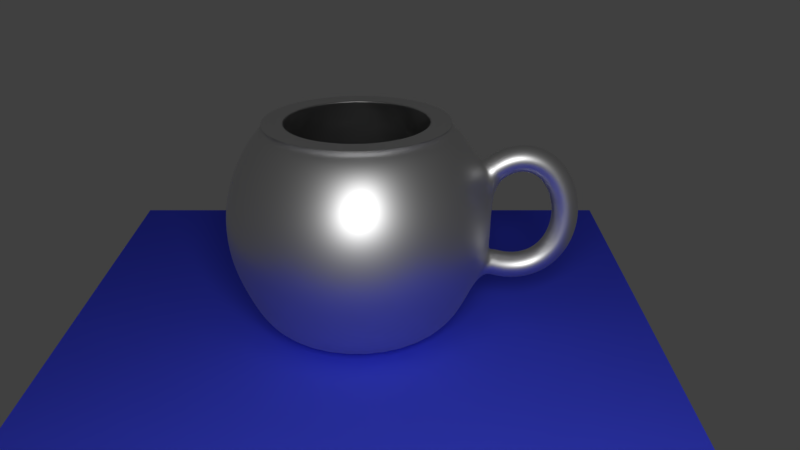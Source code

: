 # Source: cup.blend  (saved by Blender 2.79.0; exported with 4.5.12 LTS)
import bpy
from mathutils import Matrix  # noqa: F401  (used for matrix-valued properties, if any)

bpy.ops.wm.read_factory_settings(use_empty=True)
scene = bpy.context.scene
scene.name = 'Scene'

# ---- collections
col_collection_1 = bpy.data.collections.new('Collection 1'); scene.collection.children.link(col_collection_1)

# ---- materials (node trees are filled in below, after node groups)
mat_material_003 = bpy.data.materials.new('Material.003')
mat_material_003.alpha_threshold = 0.0
mat_material_003.roughness = 0.5
mat_material_002 = bpy.data.materials.new('Material.002')
mat_material_002.alpha_threshold = 0.0
mat_material_002.roughness = 0.5
mat_material_001 = bpy.data.materials.new('Material.001')
mat_material_001.alpha_threshold = 0.0
mat_material_001.roughness = 0.5

# ---- material node trees
mat_material_003.use_nodes = True; mat_material_003.node_tree.nodes.clear()
_N = mat_material_003.node_tree.nodes; _L = mat_material_003.node_tree.links
n0 = _N.new('ShaderNodeOutputMaterial'); n0.name = 'Material Output'; n0.location = (300, 300)
n1 = _N.new('ShaderNodeEmission'); n1.name = 'Emission'; n1.location = (10, 300)
n1.inputs[0].default_value = (0.8, 0.8, 0.8, 1.0)
n1.inputs[1].default_value = 10.0
_L.new(n1.outputs[0], n0.inputs[0])
n0.is_active_output = True
mat_material_002.use_nodes = True; mat_material_002.node_tree.nodes.clear()
_N = mat_material_002.node_tree.nodes; _L = mat_material_002.node_tree.links
n0 = _N.new('ShaderNodeOutputMaterial'); n0.name = 'Material Output'; n0.location = (300, 300)
n1 = _N.new('ShaderNodeBsdfDiffuse'); n1.name = 'Diffuse BSDF'; n1.location = (10, 300)
n1.inputs[0].default_value = (0.05199, 0.0698, 0.8, 1.0)
_L.new(n1.outputs[0], n0.inputs[0])
n0.is_active_output = True
mat_material_001.use_nodes = True; mat_material_001.node_tree.nodes.clear()
_N = mat_material_001.node_tree.nodes; _L = mat_material_001.node_tree.links
n0 = _N.new('ShaderNodeOutputMaterial'); n0.name = 'Material Output'; n0.location = (300, 300)
n1 = _N.new('ShaderNodeMixShader'); n1.name = 'Mix Shader'; n1.location = (10, 300)
n1.inputs[0].default_value = 1.4
n2 = _N.new('ShaderNodeBsdfDiffuse'); n2.name = 'Diffuse BSDF'; n2.location = (-190, 200)
n2.inputs[0].default_value = (0.2019, 0.2019, 0.2019, 1.0)
n3 = _N.new('ShaderNodeBsdfAnisotropic'); n3.name = 'Glossy BSDF'; n3.location = (-190, 100)
n3.distribution = 'GGX'
n3.inputs[1].default_value = 0.4472
_L.new(n1.outputs[0], n0.inputs[0])
_L.new(n2.outputs[0], n1.inputs[1])
_L.new(n3.outputs[0], n1.inputs[2])
n0.is_active_output = True

# ---- world
world_world = bpy.data.worlds.new('World'); scene.world = world_world
world_world.color = (0.05088, 0.05088, 0.05088)
world_world.use_sun_shadow = False
world_world.sun_shadow_jitter_overblur = 0.0
world_world.cycles.sampling_method = 'MANUAL'

# ---- cameras
cam_camera = bpy.data.cameras.new('Camera')
cam_camera.clip_end = 100.0
cam_camera.lens = 35.0
cam_camera.sensor_width = 32.0
cam_camera.sensor_height = 18.0
cam_camera.display_size = 2.0
cam_camera.dof.focus_distance = 0.0

# ---- meshes
me_plane_001 = bpy.data.meshes.new('Plane.001')
me_plane_001.from_pydata([(-1.0, -1.0, 0.0), (1.0, -1.0, 0.0), (-1.0, 1.0, 0.0), (1.0, 1.0, 0.0)], [], [(0, 1, 3, 2)])
me_plane_001.materials.append(mat_material_003)
me_plane_001.use_remesh_preserve_volume = False
me_plane_001.use_remesh_preserve_attributes = False
me_plane_001.use_mirror_vertex_groups = False
me_plane_001.update()
me_plane = bpy.data.meshes.new('Plane')
me_plane.from_pydata([(-1.0, -1.0, 0.0), (1.0, -1.0, 0.0), (-1.0, 1.0, 0.0), (1.0, 1.0, 0.0)], [], [(0, 1, 3, 2)])
me_plane.materials.append(mat_material_002)
me_plane.use_remesh_preserve_volume = False
me_plane.use_remesh_preserve_attributes = False
me_plane.use_mirror_vertex_groups = False
me_plane.update()
me_cylinder = bpy.data.meshes.new('Cylinder')
me_cylinder.from_pydata([(2.303e-08, 5.527e-08, -1.0), (0.0, 1.0, -0.6), (2.303e-08, 0.8, -1.0), (2.375e-08, 0.8, 0.878), (0.1561, 0.7846, -1.0), (0.1561, 0.7846, 0.878), (0.3061, 0.7391, -1.0), (0.3061, 0.7391, 0.878), (0.4445, 0.6652, -1.0), (0.4445, 0.6652, 0.878), (0.5657, 0.5657, -1.0), (0.5657, 0.5657, 0.878), (0.6652, 0.4445, -1.0), (0.6652, 0.4445, 0.878), (0.7391, 0.3061, -1.0), (0.7391, 0.3061, 0.878), (0.7846, 0.1561, -1.0), (0.7846, 0.1561, 0.878), (0.8, 1.157e-07, -1.0), (0.8, 1.174e-07, 0.878), (0.7846, -0.1561, -1.0), (0.7846, -0.1561, 0.878), (0.7391, -0.3061, -1.0), (0.7391, -0.3061, 0.878), (0.6652, -0.4445, -1.0), (0.6652, -0.4445, 0.878), (0.5657, -0.5657, -1.0), (0.5657, -0.5657, 0.878), (0.4445, -0.6652, -1.0), (0.4445, -0.6652, 0.878), (0.3061, -0.7391, -1.0), (0.3061, -0.7391, 0.878), (0.1561, -0.7846, -1.0), (0.1561, -0.7846, 0.878), (-2.376e-07, -0.8, -1.0), (-2.369e-07, -0.8, 0.878), (-0.1561, -0.7846, -1.0), (-0.1561, -0.7846, 0.878), (-0.3061, -0.7391, -1.0), (-0.3061, -0.7391, 0.878), (-0.4445, -0.6652, -1.0), (-0.4445, -0.6652, 0.878), (-0.5657, -0.5657, -1.0), (-0.5657, -0.5657, 0.878), (-0.6652, -0.4445, -1.0), (-0.6652, -0.4445, 0.878), (-0.7391, -0.3061, -1.0), (-0.7391, -0.3061, 0.878), (-0.7846, -0.1561, -1.0), (-0.7846, -0.1561, 0.878), (-0.8, 8.277e-07, -1.0), (-0.8, 8.295e-07, 0.878), (-0.7846, 0.1561, -1.0), (-0.7846, 0.1561, 0.878), (-0.7391, 0.3061, -1.0), (-0.7391, 0.3061, 0.878), (-0.6652, 0.4445, -1.0), (-0.6652, 0.4445, 0.878), (-0.5657, 0.5657, -1.0), (-0.5657, 0.5657, 0.878), (-0.4445, 0.6652, -1.0), (-0.4445, 0.6652, 0.878), (-0.3061, 0.7391, -1.0), (-0.3061, 0.7391, 0.878), (-0.1561, 0.7846, -1.0), (-0.1561, 0.7846, 0.878), (-8.033e-09, 1.15, -0.23), (-8.033e-09, 1.15, 0.23), (0.0, 1.0, 0.6), (0.1951, 0.9808, 0.6), (0.2244, 1.128, 0.23), (0.2244, 1.128, -0.23), (0.1951, 0.9808, -0.6), (0.3827, 0.9239, 0.6), (0.4401, 1.062, 0.23), (0.4401, 1.062, -0.23), (0.3827, 0.9239, -0.6), (0.5556, 0.8315, 0.6), (0.6389, 0.9562, 0.23), (0.6389, 0.9562, -0.23), (0.5556, 0.8315, -0.6), (0.7071, 0.7071, 0.6), (0.8132, 0.8132, 0.23), (0.8132, 0.8132, -0.23), (0.7071, 0.7071, -0.6), (0.8315, 0.5556, 0.6), (0.9562, 0.6389, 0.23), (0.9562, 0.6389, -0.23), (0.8315, 0.5556, -0.6), (0.9239, 0.3827, 0.6), (1.062, 0.4401, 0.23), (1.062, 0.4401, -0.23), (0.9239, 0.3827, -0.6), (0.9808, 0.1951, 0.6), (1.128, 0.2244, 0.23), (1.128, 0.2244, -0.23), (0.9808, 0.1951, -0.6), (1.0, 7.55e-08, 0.6), (1.15, 3.905e-08, 0.23), (1.15, 3.905e-08, -0.23), (1.0, 7.55e-08, -0.6), (0.9808, -0.1951, 0.6), (1.128, -0.2244, 0.23), (1.128, -0.2244, -0.23), (0.9808, -0.1951, -0.6), (0.9239, -0.3827, 0.6), (1.062, -0.4401, 0.23), (1.062, -0.4401, -0.23), (0.9239, -0.3827, -0.6), (0.8315, -0.5556, 0.6), (0.9562, -0.6389, 0.23), (0.9562, -0.6389, -0.23), (0.8315, -0.5556, -0.6), (0.7071, -0.7071, 0.6), (0.8132, -0.8132, 0.23), (0.8132, -0.8132, -0.23), (0.7071, -0.7071, -0.6), (0.5556, -0.8315, 0.6), (0.6389, -0.9562, 0.23), (0.6389, -0.9562, -0.23), (0.5556, -0.8315, -0.6), (0.3827, -0.9239, 0.6), (0.4401, -1.062, 0.23), (0.4401, -1.062, -0.23), (0.3827, -0.9239, -0.6), (0.1951, -0.9808, 0.6), (0.2244, -1.128, 0.23), (0.2244, -1.128, -0.23), (0.1951, -0.9808, -0.6), (-3.258e-07, -1.0, 0.6), (-3.828e-07, -1.15, 0.23), (-3.828e-07, -1.15, -0.23), (-3.258e-07, -1.0, -0.6), (-0.1951, -0.9808, 0.6), (-0.2244, -1.128, 0.23), (-0.2244, -1.128, -0.23), (-0.1951, -0.9808, -0.6), (-0.3827, -0.9239, 0.6), (-0.4401, -1.062, 0.23), (-0.4401, -1.062, -0.23), (-0.3827, -0.9239, -0.6), (-0.5556, -0.8315, 0.6), (-0.6389, -0.9562, 0.23), (-0.6389, -0.9562, -0.23), (-0.5556, -0.8315, -0.6), (-0.7071, -0.7071, 0.6), (-0.8132, -0.8132, 0.23), (-0.8132, -0.8132, -0.23), (-0.7071, -0.7071, -0.6), (-0.8315, -0.5556, 0.6), (-0.9562, -0.6389, 0.23), (-0.9562, -0.6389, -0.23), (-0.8315, -0.5556, -0.6), (-0.9239, -0.3827, 0.6), (-1.062, -0.4401, 0.23), (-1.062, -0.4401, -0.23), (-0.9239, -0.3827, -0.6), (-0.9808, -0.1951, 0.6), (-1.128, -0.2244, 0.23), (-1.128, -0.2244, -0.23), (-0.9808, -0.1951, -0.6), (-1.0, 9.656e-07, 0.6), (-1.15, 1.063e-06, 0.23), (-1.15, 1.063e-06, -0.23), (-1.0, 9.656e-07, -0.6), (-0.9808, 0.1951, 0.6), (-1.128, 0.2244, 0.23), (-1.128, 0.2244, -0.23), (-0.9808, 0.1951, -0.6), (-0.9239, 0.3827, 0.6), (-1.062, 0.4401, 0.23), (-1.062, 0.4401, -0.23), (-0.9239, 0.3827, -0.6), (-0.8315, 0.5556, 0.6), (-0.9562, 0.6389, 0.23), (-0.9562, 0.6389, -0.23), (-0.8315, 0.5556, -0.6), (-0.7071, 0.7071, 0.6), (-0.8132, 0.8132, 0.23), (-0.8132, 0.8132, -0.23), (-0.7071, 0.7071, -0.6), (-0.5556, 0.8315, 0.6), (-0.6389, 0.9562, 0.23), (-0.6389, 0.9562, -0.23), (-0.5556, 0.8315, -0.6), (-0.3827, 0.9239, 0.6), (-0.4401, 1.062, 0.23), (-0.4401, 1.062, -0.23), (-0.3827, 0.9239, -0.6), (-0.1951, 0.9808, 0.6), (-0.2244, 1.128, 0.23), (-0.2244, 1.128, -0.23), (-0.1951, 0.9808, -0.6), (1.144, 0.1802, 0.4372), (1.029, 0.004983, 0.5695), (1.144, -0.1702, 0.4372), (1.259, 0.004983, 0.305), (1.183, 0.1802, 0.4681), (1.08, 0.004983, 0.61), (1.183, -0.1702, 0.4681), (1.286, 0.004983, 0.3262), (1.222, 0.1802, 0.4936), (1.133, 0.004983, 0.6446), (1.222, -0.1702, 0.4936), (1.311, 0.004983, 0.3426), (1.261, 0.1802, 0.5139), (1.188, 0.004983, 0.6731), (1.261, -0.1702, 0.5139), (1.334, 0.004983, 0.3548), (1.299, 0.1802, 0.5293), (1.243, 0.004983, 0.6953), (1.299, -0.1702, 0.5293), (1.355, 0.004983, 0.3632), (1.337, 0.1802, 0.5398), (1.3, 0.004983, 0.711), (1.337, -0.1702, 0.5398), (1.374, 0.004983, 0.3686), (1.375, 0.1802, 0.5457), (1.357, 0.004983, 0.7201), (1.375, -0.1702, 0.5457), (1.392, 0.004983, 0.3714), (1.411, 0.1802, 0.5472), (1.414, 0.004983, 0.7224), (1.411, -0.1702, 0.5472), (1.408, 0.004983, 0.372), (1.447, 0.1802, 0.5445), (1.47, 0.004983, 0.7181), (1.447, -0.1702, 0.5445), (1.423, 0.004983, 0.3709), (1.481, 0.1802, 0.5378), (1.524, 0.004983, 0.7076), (1.481, -0.1702, 0.5378), (1.438, 0.004983, 0.368), (1.515, 0.1802, 0.5273), (1.576, 0.004983, 0.6912), (1.515, -0.1702, 0.5273), (1.453, 0.004983, 0.3634), (1.547, 0.1802, 0.5132), (1.626, 0.004983, 0.6695), (1.547, -0.1702, 0.5132), (1.467, 0.004983, 0.3568), (1.577, 0.1802, 0.4957), (1.672, 0.004983, 0.6431), (1.577, -0.1702, 0.4957), (1.482, 0.004983, 0.3483), (1.606, 0.1802, 0.475), (1.715, 0.004983, 0.6125), (1.606, -0.1702, 0.475), (1.497, 0.004983, 0.3375), (1.633, 0.1802, 0.4514), (1.754, 0.004983, 0.5783), (1.633, -0.1702, 0.4514), (1.512, 0.004983, 0.3244), (1.658, 0.1802, 0.425), (1.79, 0.004983, 0.541), (1.658, -0.1702, 0.425), (1.527, 0.004983, 0.3091), (1.682, 0.1802, 0.3962), (1.822, 0.004983, 0.5009), (1.682, -0.1702, 0.3962), (1.541, 0.004983, 0.2914), (1.703, 0.1802, 0.365), (1.851, 0.004983, 0.4585), (1.703, -0.1702, 0.365), (1.555, 0.004983, 0.2715), (1.722, 0.1802, 0.3318), (1.877, 0.004983, 0.414), (1.722, -0.1702, 0.3318), (1.568, 0.004983, 0.2495), (1.739, 0.1802, 0.2967), (1.9, 0.004983, 0.3677), (1.739, -0.1702, 0.2967), (1.579, 0.004983, 0.2257), (1.754, 0.1802, 0.2601), (1.919, 0.004983, 0.3199), (1.754, -0.1702, 0.2601), (1.59, 0.004983, 0.2003), (1.767, 0.1802, 0.222), (1.935, 0.004983, 0.2707), (1.767, -0.1702, 0.222), (1.598, 0.004983, 0.1734), (1.776, 0.1802, 0.1829), (1.948, 0.004983, 0.2204), (1.776, -0.1702, 0.1829), (1.605, 0.004983, 0.1454), (1.784, 0.1802, 0.1429), (1.957, 0.004983, 0.1692), (1.784, -0.1702, 0.1429), (1.611, 0.004983, 0.1165), (1.789, 0.1802, 0.1022), (1.963, 0.004983, 0.1174), (1.789, -0.1702, 0.1022), (1.614, 0.004983, 0.08698), (1.791, 0.1802, 0.06109), (1.966, 0.004983, 0.06502), (1.791, -0.1702, 0.06109), (1.616, 0.004983, 0.05716), (1.791, 0.1802, 0.01985), (1.966, 0.004983, 0.01239), (1.791, -0.1702, 0.01985), (1.616, 0.004983, 0.02731), (1.788, 0.1802, -0.02129), (1.962, 0.004983, -0.04029), (1.788, -0.1702, -0.02129), (1.613, 0.004983, -0.002284), (1.782, 0.1802, -0.06208), (1.954, 0.004983, -0.09282), (1.782, -0.1702, -0.06208), (1.609, 0.004983, -0.03133), (1.773, 0.1802, -0.1023), (1.943, 0.004983, -0.145), (1.773, -0.1702, -0.1023), (1.603, 0.004983, -0.05956), (1.762, 0.1802, -0.1416), (1.928, 0.004983, -0.1964), (1.762, -0.1702, -0.1416), (1.595, 0.004983, -0.08669), (1.748, 0.1802, -0.1798), (1.909, 0.004983, -0.247), (1.748, -0.1702, -0.1798), (1.586, 0.004983, -0.1125), (1.731, 0.1802, -0.2165), (1.887, 0.004983, -0.2963), (1.731, -0.1702, -0.2165), (1.575, 0.004983, -0.1368), (1.711, 0.1802, -0.2517), (1.86, 0.004983, -0.3441), (1.711, -0.1702, -0.2517), (1.562, 0.004983, -0.1593), (1.688, 0.1802, -0.2849), (1.828, 0.004983, -0.3898), (1.688, -0.1702, -0.2849), (1.548, 0.004983, -0.1799), (1.663, 0.1802, -0.3159), (1.793, 0.004983, -0.4332), (1.663, -0.1702, -0.3159), (1.533, 0.004983, -0.1986), (1.635, 0.1802, -0.3444), (1.753, 0.004983, -0.4735), (1.635, -0.1702, -0.3444), (1.516, 0.004983, -0.2154), (1.604, 0.1802, -0.3702), (1.709, 0.004983, -0.5104), (1.604, -0.1702, -0.3702), (1.498, 0.004983, -0.2301), (1.57, 0.1802, -0.393), (1.66, 0.004983, -0.5431), (1.57, -0.1702, -0.393), (1.479, 0.004983, -0.2428), (1.533, 0.1802, -0.4124), (1.607, 0.004983, -0.5711), (1.533, -0.1702, -0.4124), (1.459, 0.004983, -0.2537), (1.494, 0.1802, -0.4282), (1.551, 0.004983, -0.5939), (1.494, -0.1702, -0.4282), (1.437, 0.004983, -0.2626), (1.452, 0.1802, -0.4402), (1.492, 0.004983, -0.6109), (1.452, -0.1702, -0.4402), (1.413, 0.004983, -0.2694), (1.408, 0.1802, -0.448), (1.429, 0.004983, -0.6219), (1.408, -0.1702, -0.448), (1.387, 0.004983, -0.2741), (1.361, 0.1802, -0.4513), (1.365, 0.004983, -0.6264), (1.361, -0.1702, -0.4513), (1.358, 0.004983, -0.2761), (1.312, 0.1802, -0.4498), (1.298, 0.004983, -0.6245), (1.312, -0.1702, -0.4498), (1.325, 0.004983, -0.2751), (1.26, 0.1802, -0.4433), (1.23, 0.004983, -0.6159), (1.26, -0.1702, -0.4433), (1.29, 0.004983, -0.2706), (1.206, 0.1802, -0.4314), (1.161, 0.004983, -0.6007), (1.206, -0.1702, -0.4314), (1.251, 0.004983, -0.262), (1.149, 0.1802, -0.4138), (1.09, 0.004983, -0.5788), (1.149, -0.1702, -0.4138), (1.208, 0.004983, -0.2488), (2.375e-08, 0.8, 0.878), (0.1561, 0.7846, 0.878), (0.3061, 0.7391, 0.878), (0.4445, 0.6652, 0.878), (0.5657, 0.5657, 0.878), (0.6652, 0.4445, 0.878), (0.7391, 0.3061, 0.878), (0.7846, 0.1561, 0.878), (0.8, 1.174e-07, 0.878), (0.7846, -0.1561, 0.878), (0.7391, -0.3061, 0.878), (0.6652, -0.4445, 0.878), (0.5657, -0.5657, 0.878), (0.4445, -0.6652, 0.878), (0.3061, -0.7391, 0.878), (0.1561, -0.7846, 0.878), (-2.369e-07, -0.8, 0.878), (-0.1561, -0.7846, 0.878), (-0.3061, -0.7391, 0.878), (-0.4445, -0.6652, 0.878), (-0.5657, -0.5657, 0.878), (-0.6652, -0.4445, 0.878), (-0.7391, -0.3061, 0.878), (-0.7846, -0.1561, 0.878), (-0.8, 8.295e-07, 0.878), (-0.7846, 0.1561, 0.878), (-0.7391, 0.3061, 0.878), (-0.6652, 0.4445, 0.878), (-0.5657, 0.5657, 0.878), (-0.4445, 0.6652, 0.878), (-0.3061, 0.7391, 0.878), (-0.1561, 0.7846, 0.878), (4.121e-08, 0.6065, 0.878), (0.1183, 0.5948, 0.878), (0.2321, 0.5603, 0.878), (0.337, 0.5043, 0.878), (0.4289, 0.4289, 0.878), (0.5043, 0.337, 0.878), (0.5603, 0.2321, 0.878), (0.5948, 0.1183, 0.878), (0.6065, 1.566e-07, 0.878), (0.5948, -0.1183, 0.878), (0.5603, -0.2321, 0.878), (0.5043, -0.337, 0.878), (0.4289, -0.4289, 0.878), (0.337, -0.5043, 0.878), (0.2321, -0.5603, 0.878), (0.1183, -0.5948, 0.878), (-1.564e-07, -0.6065, 0.878), (-0.1183, -0.5948, 0.878), (-0.2321, -0.5603, 0.878), (-0.337, -0.5043, 0.878), (-0.4289, -0.4289, 0.878), (-0.5043, -0.337, 0.878), (-0.5603, -0.2321, 0.878), (-0.5948, -0.1183, 0.878), (-0.6065, 6.964e-07, 0.878), (-0.5948, 0.1183, 0.878), (-0.5603, 0.2321, 0.878), (-0.5043, 0.337, 0.878), (-0.4289, 0.4289, 0.878), (-0.337, 0.5043, 0.878), (-0.2321, 0.5603, 0.878), (-0.1183, 0.5948, 0.878), (4.121e-08, 0.6065, 0.878), (0.1183, 0.5948, 0.878), (0.2321, 0.5603, 0.878), (0.337, 0.5043, 0.878), (0.4289, 0.4289, 0.878), (0.5043, 0.337, 0.878), (0.5603, 0.2321, 0.878), (0.5948, 0.1183, 0.878), (0.6065, 1.566e-07, 0.878), (0.5948, -0.1183, 0.878), (0.5603, -0.2321, 0.878), (0.5043, -0.337, 0.878), (0.4289, -0.4289, 0.878), (0.337, -0.5043, 0.878), (0.2321, -0.5603, 0.878), (0.1183, -0.5948, 0.878), (-1.564e-07, -0.6065, 0.878), (-0.1183, -0.5948, 0.878), (-0.2321, -0.5603, 0.878), (-0.337, -0.5043, 0.878), (-0.4289, -0.4289, 0.878), (-0.5043, -0.337, 0.878), (-0.5603, -0.2321, 0.878), (-0.5948, -0.1183, 0.878), (-0.6065, 6.964e-07, 0.878), (-0.5948, 0.1183, 0.878), (-0.5603, 0.2321, 0.878), (-0.5043, 0.337, 0.878), (-0.4289, 0.4289, 0.878), (-0.337, 0.5043, 0.878), (-0.2321, 0.5603, 0.878), (-0.1183, 0.5948, 0.878), (4.121e-08, 0.6065, 0.878), (0.1183, 0.5948, 0.878), (0.2321, 0.5603, 0.878), (0.337, 0.5043, 0.878), (0.4289, 0.4289, 0.878), (0.5043, 0.337, 0.878), (0.5603, 0.2321, 0.878), (0.5948, 0.1183, 0.878), (0.6065, 1.566e-07, 0.878), (0.5948, -0.1183, 0.878), (0.5603, -0.2321, 0.878), (0.5043, -0.337, 0.878), (0.4289, -0.4289, 0.878), (0.337, -0.5043, 0.878), (0.2321, -0.5603, 0.878), (0.1183, -0.5948, 0.878), (-1.564e-07, -0.6065, 0.878), (-0.1183, -0.5948, 0.878), (-0.2321, -0.5603, 0.878), (-0.337, -0.5043, 0.878), (-0.4289, -0.4289, 0.878), (-0.5043, -0.337, 0.878), (-0.5603, -0.2321, 0.878), (-0.5948, -0.1183, 0.878), (-0.6065, 6.964e-07, 0.878), (-0.5948, 0.1183, 0.878), (-0.5603, 0.2321, 0.878), (-0.5043, 0.337, 0.878), (-0.4289, 0.4289, 0.878), (-0.337, 0.5043, 0.878), (-0.2321, 0.5603, 0.878), (-0.1183, 0.5948, 0.878), (4.121e-08, 0.6065, 0.878), (0.1183, 0.5948, 0.878), (0.2321, 0.5603, 0.878), (0.337, 0.5043, 0.878), (0.4289, 0.4289, 0.878), (0.5043, 0.337, 0.878), (0.5603, 0.2321, 0.878), (0.5948, 0.1183, 0.878), (0.6065, 1.566e-07, 0.878), (0.5948, -0.1183, 0.878), (0.5603, -0.2321, 0.878), (0.5043, -0.337, 0.878), (0.4289, -0.4289, 0.878), (0.337, -0.5043, 0.878), (0.2321, -0.5603, 0.878), (0.1183, -0.5948, 0.878), (-1.564e-07, -0.6065, 0.878), (-0.1183, -0.5948, 0.878), (-0.2321, -0.5603, 0.878), (-0.337, -0.5043, 0.878), (-0.4289, -0.4289, 0.878), (-0.5043, -0.337, 0.878), (-0.5603, -0.2321, 0.878), (-0.5948, -0.1183, 0.878), (-0.6065, 6.964e-07, 0.878), (-0.5948, 0.1183, 0.878), (-0.5603, 0.2321, 0.878), (-0.5043, 0.337, 0.878), (-0.4289, 0.4289, 0.878), (-0.337, 0.5043, 0.878), (-0.2321, 0.5603, 0.878), (-0.1183, 0.5948, 0.878), (2.629e-08, 0.7796, 0.6043), (0.1521, 0.7646, 0.6043), (0.2983, 0.7203, 0.6043), (0.4331, 0.6482, 0.6043), (0.5513, 0.5513, 0.6043), (0.6482, 0.4331, 0.6043), (0.7203, 0.2983, 0.6043), (0.7646, 0.1521, 0.6043), (0.7796, 1.104e-07, 0.6043), (0.7646, -0.1521, 0.6043), (0.7203, -0.2983, 0.6043), (0.6482, -0.4331, 0.6043), (0.5513, -0.5513, 0.6043), (0.4331, -0.6482, 0.6043), (0.2983, -0.7203, 0.6043), (0.1521, -0.7646, 0.6043), (-2.277e-07, -0.7796, 0.6043), (-0.1521, -0.7646, 0.6043), (-0.2983, -0.7203, 0.6043), (-0.4331, -0.6482, 0.6043), (-0.5513, -0.5513, 0.6043), (-0.6482, -0.4331, 0.6043), (-0.7203, -0.2983, 0.6043), (-0.7646, -0.1521, 0.6043), (-0.7796, 8.043e-07, 0.6043), (-0.7646, 0.1521, 0.6043), (-0.7203, 0.2983, 0.6043), (-0.6482, 0.4331, 0.6043), (-0.5513, 0.5513, 0.6043), (-0.4331, 0.6482, 0.6043), (-0.2983, 0.7203, 0.6043), (-0.1521, 0.7646, 0.6043), (2.629e-08, 0.7796, 0.6043), (0.1521, 0.7646, 0.6043), (0.2983, 0.7203, 0.6043), (0.4331, 0.6482, 0.6043), (0.5513, 0.5513, 0.6043), (0.6482, 0.4331, 0.6043), (0.7203, 0.2983, 0.6043), (0.7646, 0.1521, 0.6043), (0.7796, 1.104e-07, 0.6043), (0.7646, -0.1521, 0.6043), (0.7203, -0.2983, 0.6043), (0.6482, -0.4331, 0.6043), (0.5513, -0.5513, 0.6043), (0.4331, -0.6482, 0.6043), (0.2983, -0.7203, 0.6043), (0.1521, -0.7646, 0.6043), (-2.277e-07, -0.7796, 0.6043), (-0.1521, -0.7646, 0.6043), (-0.2983, -0.7203, 0.6043), (-0.4331, -0.6482, 0.6043), (-0.5513, -0.5513, 0.6043), (-0.6482, -0.4331, 0.6043), (-0.7203, -0.2983, 0.6043), (-0.7646, -0.1521, 0.6043), (-0.7796, 8.043e-07, 0.6043), (-0.7646, 0.1521, 0.6043), (-0.7203, 0.2983, 0.6043), (-0.6482, 0.4331, 0.6043), (-0.5513, 0.5513, 0.6043), (-0.4331, 0.6482, 0.6043), (-0.2983, 0.7203, 0.6043), (-0.1521, 0.7646, 0.6043), (1.514e-08, 0.9083, 0.2323), (0.1772, 0.8908, 0.2323), (0.3476, 0.8391, 0.2323), (0.5046, 0.7552, 0.2323), (0.6423, 0.6423, 0.2323), (0.7552, 0.5046, 0.2323), (0.8391, 0.3476, 0.2323), (0.8908, 0.1772, 0.2323), (0.9083, 7.939e-08, 0.2323), (0.8908, -0.1772, 0.2323), (0.8391, -0.3476, 0.2323), (0.7552, -0.5046, 0.2323), (0.6423, -0.6423, 0.2323), (0.5046, -0.7552, 0.2323), (0.3476, -0.8391, 0.2323), (0.1772, -0.8908, 0.2323), (-2.808e-07, -0.9083, 0.2323), (-0.1772, -0.8908, 0.2323), (-0.3476, -0.8391, 0.2323), (-0.5046, -0.7552, 0.2323), (-0.6423, -0.6423, 0.2323), (-0.7552, -0.5046, 0.2323), (-0.8391, -0.3476, 0.2323), (-0.8908, -0.1772, 0.2323), (-0.9083, 8.879e-07, 0.2323), (-0.8908, 0.1772, 0.2323), (-0.8391, 0.3476, 0.2323), (-0.7552, 0.5046, 0.2323), (-0.6423, 0.6423, 0.2323), (-0.5046, 0.7552, 0.2323), (-0.3476, 0.8391, 0.2323), (-0.1772, 0.8908, 0.2323), (1.514e-08, 0.9083, 0.2323), (0.1772, 0.8908, 0.2323), (0.3476, 0.8391, 0.2323), (0.5046, 0.7552, 0.2323), (0.6423, 0.6423, 0.2323), (0.7552, 0.5046, 0.2323), (0.8391, 0.3476, 0.2323), (0.8908, 0.1772, 0.2323), (0.9083, 7.939e-08, 0.2323), (0.8908, -0.1772, 0.2323), (0.8391, -0.3476, 0.2323), (0.7552, -0.5046, 0.2323), (0.6423, -0.6423, 0.2323), (0.5046, -0.7552, 0.2323), (0.3476, -0.8391, 0.2323), (0.1772, -0.8908, 0.2323), (-2.808e-07, -0.9083, 0.2323), (-0.1772, -0.8908, 0.2323), (-0.3476, -0.8391, 0.2323), (-0.5046, -0.7552, 0.2323), (-0.6423, -0.6423, 0.2323), (-0.7552, -0.5046, 0.2323), (-0.8391, -0.3476, 0.2323), (-0.8908, -0.1772, 0.2323), (-0.9083, 8.879e-07, 0.2323), (-0.8908, 0.1772, 0.2323), (-0.8391, 0.3476, 0.2323), (-0.7552, 0.5046, 0.2323), (-0.6423, 0.6423, 0.2323), (-0.5046, 0.7552, 0.2323), (-0.3476, 0.8391, 0.2323), (-0.1772, 0.8908, 0.2323), (1.48e-08, 0.9112, -0.221), (0.1778, 0.8937, -0.221), (0.3487, 0.8419, -0.221), (0.5062, 0.7577, -0.221), (0.6443, 0.6443, -0.221), (0.7577, 0.5062, -0.221), (0.8419, 0.3487, -0.221), (0.8937, 0.1778, -0.221), (0.9112, 7.863e-08, -0.221), (0.8937, -0.1778, -0.221), (0.8419, -0.3487, -0.221), (0.7577, -0.5062, -0.221), (0.6443, -0.6443, -0.221), (0.5062, -0.7577, -0.221), (0.3487, -0.8419, -0.221), (0.1778, -0.8937, -0.221), (-2.821e-07, -0.9112, -0.221), (-0.1778, -0.8937, -0.221), (-0.3487, -0.8419, -0.221), (-0.5062, -0.7577, -0.221), (-0.6443, -0.6443, -0.221), (-0.7577, -0.5062, -0.221), (-0.8419, -0.3487, -0.221), (-0.8937, -0.1778, -0.221), (-0.9112, 8.897e-07, -0.221), (-0.8937, 0.1778, -0.221), (-0.8419, 0.3487, -0.221), (-0.7577, 0.5062, -0.221), (-0.6443, 0.6443, -0.221), (-0.5062, 0.7577, -0.221), (-0.3487, 0.8419, -0.221), (-0.1778, 0.8937, -0.221), (1.48e-08, 0.9112, -0.221), (0.1778, 0.8937, -0.221), (0.3487, 0.8419, -0.221), (0.5062, 0.7577, -0.221), (0.6443, 0.6443, -0.221), (0.7577, 0.5062, -0.221), (0.8419, 0.3487, -0.221), (0.8937, 0.1778, -0.221), (0.9112, 7.863e-08, -0.221), (0.8937, -0.1778, -0.221), (0.8419, -0.3487, -0.221), (0.7577, -0.5062, -0.221), (0.6443, -0.6443, -0.221), (0.5062, -0.7577, -0.221), (0.3487, -0.8419, -0.221), (0.1778, -0.8937, -0.221), (-2.821e-07, -0.9112, -0.221), (-0.1778, -0.8937, -0.221), (-0.3487, -0.8419, -0.221), (-0.5062, -0.7577, -0.221), (-0.6443, -0.6443, -0.221), (-0.7577, -0.5062, -0.221), (-0.8419, -0.3487, -0.221), (-0.8937, -0.1778, -0.221), (-0.9112, 8.897e-07, -0.221), (-0.8937, 0.1778, -0.221), (-0.8419, 0.3487, -0.221), (-0.7577, 0.5062, -0.221), (-0.6443, 0.6443, -0.221), (-0.5062, 0.7577, -0.221), (-0.3487, 0.8419, -0.221), (-0.1778, 0.8937, -0.221), (2.661e-08, 0.7878, -0.6572), (0.1537, 0.7726, -0.6572), (0.3015, 0.7278, -0.6572), (0.4377, 0.655, -0.6572), (0.557, 0.557, -0.6572), (0.655, 0.4377, -0.6572), (0.7278, 0.3015, -0.6572), (0.7726, 0.1537, -0.6572), (0.7878, 1.119e-07, -0.6572), (0.7726, -0.1537, -0.6572), (0.7278, -0.3015, -0.6572), (0.655, -0.4377, -0.6572), (0.557, -0.557, -0.6572), (0.4377, -0.655, -0.6572), (0.3015, -0.7278, -0.6572), (0.1537, -0.7726, -0.6572), (-2.301e-07, -0.7878, -0.6572), (-0.1537, -0.7726, -0.6572), (-0.3015, -0.7278, -0.6572), (-0.4377, -0.655, -0.6572), (-0.557, -0.557, -0.6572), (-0.655, -0.4377, -0.6572), (-0.7278, -0.3015, -0.6572), (-0.7726, -0.1537, -0.6572), (-0.7878, 8.131e-07, -0.6572), (-0.7726, 0.1537, -0.6572), (-0.7278, 0.3015, -0.6572), (-0.655, 0.4377, -0.6572), (-0.557, 0.557, -0.6572), (-0.4376, 0.655, -0.6572), (-0.3015, 0.7278, -0.6572), (-0.1537, 0.7726, -0.6572), (2.661e-08, 0.7878, -0.6572), (0.1537, 0.7726, -0.6572), (0.3015, 0.7278, -0.6572), (0.4377, 0.655, -0.6572), (0.557, 0.557, -0.6572), (0.655, 0.4377, -0.6572), (0.7278, 0.3015, -0.6572), (0.7726, 0.1537, -0.6572), (0.7878, 1.119e-07, -0.6572), (0.7726, -0.1537, -0.6572), (0.7278, -0.3015, -0.6572), (0.655, -0.4377, -0.6572), (0.557, -0.557, -0.6572), (0.4377, -0.655, -0.6572), (0.3015, -0.7278, -0.6572), (0.1537, -0.7726, -0.6572), (-2.301e-07, -0.7878, -0.6572), (-0.1537, -0.7726, -0.6572), (-0.3015, -0.7278, -0.6572), (-0.4377, -0.655, -0.6572), (-0.557, -0.557, -0.6572), (-0.655, -0.4377, -0.6572), (-0.7278, -0.3015, -0.6572), (-0.7726, -0.1537, -0.6572), (-0.7878, 8.131e-07, -0.6572), (-0.7726, 0.1537, -0.6572), (-0.7278, 0.3015, -0.6572), (-0.655, 0.4377, -0.6572), (-0.557, 0.557, -0.6572), (-0.4376, 0.655, -0.6572), (-0.3015, 0.7278, -0.6572), (-0.1537, 0.7726, -0.6572), (3.259e-08, 0.7134, -0.824), (0.1392, 0.6997, -0.824), (0.273, 0.6591, -0.824), (0.3963, 0.5931, -0.824), (0.5044, 0.5044, -0.824), (0.5931, 0.3963, -0.824), (0.6591, 0.273, -0.824), (0.6997, 0.1392, -0.824), (0.7134, 1.312e-07, -0.824), (0.6997, -0.1392, -0.824), (0.6591, -0.273, -0.824), (0.5931, -0.3963, -0.824), (0.5044, -0.5044, -0.824), (0.3963, -0.5931, -0.824), (0.273, -0.6591, -0.824), (0.1392, -0.6997, -0.824), (-1.999e-07, -0.7134, -0.824), (-0.1392, -0.6997, -0.824), (-0.273, -0.6591, -0.824), (-0.3963, -0.5931, -0.824), (-0.5044, -0.5044, -0.824), (-0.5931, -0.3963, -0.824), (-0.6591, -0.273, -0.824), (-0.6997, -0.1392, -0.824), (-0.7134, 7.662e-07, -0.824), (-0.6997, 0.1392, -0.824), (-0.6591, 0.273, -0.824), (-0.5931, 0.3963, -0.824), (-0.5044, 0.5044, -0.824), (-0.3963, 0.5931, -0.824), (-0.273, 0.6591, -0.824), (-0.1392, 0.6997, -0.824), (3.259e-08, 0.7134, -0.824), (0.1392, 0.6997, -0.824), (0.273, 0.6591, -0.824), (0.3963, 0.5931, -0.824), (0.5044, 0.5044, -0.824), (0.5931, 0.3963, -0.824), (0.6591, 0.273, -0.824), (0.6997, 0.1392, -0.824), (0.7134, 1.312e-07, -0.824), (0.6997, -0.1392, -0.824), (0.6591, -0.273, -0.824), (0.5931, -0.3963, -0.824), (0.5044, -0.5044, -0.824), (0.3963, -0.5931, -0.824), (0.273, -0.6591, -0.824), (0.1392, -0.6997, -0.824), (-1.999e-07, -0.7134, -0.824), (-0.1392, -0.6997, -0.824), (-0.273, -0.6591, -0.824), (-0.3963, -0.5931, -0.824), (-0.5044, -0.5044, -0.824), (-0.5931, -0.3963, -0.824), (-0.6591, -0.273, -0.824), (-0.6997, -0.1392, -0.824), (-0.7134, 7.662e-07, -0.824), (-0.6997, 0.1392, -0.824), (-0.6591, 0.273, -0.824), (-0.5931, 0.3963, -0.824), (-0.5044, 0.5044, -0.824), (-0.3963, 0.5931, -0.824), (-0.273, 0.6591, -0.824), (-0.1392, 0.6997, -0.824), (3.259e-08, 0.7134, -0.8169), (0.1392, 0.6997, -0.8169), (0.273, 0.6591, -0.8169), (0.3963, 0.5931, -0.8169), (0.5044, 0.5044, -0.8169), (0.5931, 0.3963, -0.8169), (0.6591, 0.273, -0.8169), (0.6997, 0.1392, -0.8169), (0.7134, 1.312e-07, -0.8169), (0.6997, -0.1392, -0.8169), (0.6591, -0.273, -0.8169), (0.5931, -0.3963, -0.8169), (0.5044, -0.5044, -0.8169), (0.3963, -0.5931, -0.8169), (0.273, -0.6591, -0.8169), (0.1392, -0.6997, -0.8169), (-1.999e-07, -0.7134, -0.8169), (-0.1392, -0.6997, -0.8169), (-0.273, -0.6591, -0.8169), (-0.3963, -0.5931, -0.8169), (-0.5044, -0.5044, -0.8169), (-0.5931, -0.3963, -0.8169), (-0.6591, -0.273, -0.8169), (-0.6997, -0.1392, -0.8169), (-0.7134, 7.662e-07, -0.8169), (-0.6997, 0.1392, -0.8169), (-0.6591, 0.273, -0.8169), (-0.5931, 0.3963, -0.8169), (-0.5044, 0.5044, -0.8169), (-0.3963, 0.5931, -0.8169), (-0.273, 0.6591, -0.8169), (-0.1392, 0.6997, -0.8169), (3.259e-08, 0.7134, -0.8169), (0.1392, 0.6997, -0.8169), (0.273, 0.6591, -0.8169), (0.3963, 0.5931, -0.8169), (0.5044, 0.5044, -0.8169), (0.5931, 0.3963, -0.8169), (0.6591, 0.273, -0.8169), (0.6997, 0.1392, -0.8169), (0.7134, 1.312e-07, -0.8169), (0.6997, -0.1392, -0.8169), (0.6591, -0.273, -0.8169), (0.5931, -0.3963, -0.8169), (0.5044, -0.5044, -0.8169), (0.3963, -0.5931, -0.8169), (0.273, -0.6591, -0.8169), (0.1392, -0.6997, -0.8169), (-1.999e-07, -0.7134, -0.8169), (-0.1392, -0.6997, -0.8169), (-0.273, -0.6591, -0.8169), (-0.3963, -0.5931, -0.8169), (-0.5044, -0.5044, -0.8169), (-0.5931, -0.3963, -0.8169), (-0.6591, -0.273, -0.8169), (-0.6997, -0.1392, -0.8169), (-0.7134, 7.662e-07, -0.8169), (-0.6997, 0.1392, -0.8169), (-0.6591, 0.273, -0.8169), (-0.5931, 0.3963, -0.8169), (-0.5044, 0.5044, -0.8169), (-0.3963, 0.5931, -0.8169), (-0.273, 0.6591, -0.8169), (-0.1392, 0.6997, -0.8169), (9.267e-08, 3.269e-07, -0.8204)], [], [(0, 2, 4), (163, 162, 166, 167), (68, 3, 5, 69), (0, 4, 6), (164, 163, 167, 168), (69, 5, 7, 73), (0, 6, 8), (50, 164, 168, 52), (73, 7, 9, 77), (0, 8, 10), (166, 165, 169, 170), (77, 9, 11, 81), (0, 10, 12), (167, 166, 170, 171), (81, 11, 13, 85), (0, 12, 14), (168, 167, 171, 172), (85, 13, 15, 89), (0, 14, 16), (52, 168, 172, 54), (89, 15, 17, 93), (0, 16, 18), (170, 169, 173, 174), (93, 17, 19, 97), (0, 18, 20), (171, 170, 174, 175), (97, 19, 21, 101), (0, 20, 22), (172, 171, 175, 176), (101, 21, 23, 105), (0, 22, 24), (54, 172, 176, 56), (105, 23, 25, 109), (0, 24, 26), (174, 173, 177, 178), (109, 25, 27, 113), (0, 26, 28), (175, 174, 178, 179), (113, 27, 29, 117), (0, 28, 30), (176, 175, 179, 180), (117, 29, 31, 121), (0, 30, 32), (56, 176, 180, 58), (121, 31, 33, 125), (0, 32, 34), (178, 177, 181, 182), (125, 33, 35, 129), (0, 34, 36), (179, 178, 182, 183), (129, 35, 37, 133), (0, 36, 38), (180, 179, 183, 184), (133, 37, 39, 137), (0, 38, 40), (58, 180, 184, 60), (137, 39, 41, 141), (0, 40, 42), (182, 181, 185, 186), (141, 41, 43, 145), (0, 42, 44), (183, 182, 186, 187), (145, 43, 45, 149), (0, 44, 46), (184, 183, 187, 188), (149, 45, 47, 153), (0, 46, 48), (60, 184, 188, 62), (153, 47, 49, 157), (0, 48, 50), (186, 185, 189, 190), (157, 49, 51, 161), (0, 50, 52), (187, 186, 190, 191), (161, 51, 53, 165), (0, 52, 54), (188, 187, 191, 192), (165, 53, 55, 169), (0, 54, 56), (62, 188, 192, 64), (169, 55, 57, 173), (0, 56, 58), (190, 189, 68, 67), (173, 57, 59, 177), (0, 58, 60), (191, 190, 67, 66), (177, 59, 61, 181), (0, 60, 62), (192, 191, 66, 1), (181, 61, 63, 185), (0, 62, 64), (64, 192, 1, 2), (185, 63, 65, 189), (0, 64, 2), (162, 161, 165, 166), (189, 65, 3, 68), (48, 160, 164, 50), (160, 159, 163, 164), (159, 158, 162, 163), (158, 157, 161, 162), (46, 156, 160, 48), (156, 155, 159, 160), (155, 154, 158, 159), (154, 153, 157, 158), (44, 152, 156, 46), (152, 151, 155, 156), (151, 150, 154, 155), (150, 149, 153, 154), (42, 148, 152, 44), (148, 147, 151, 152), (147, 146, 150, 151), (146, 145, 149, 150), (40, 144, 148, 42), (144, 143, 147, 148), (143, 142, 146, 147), (142, 141, 145, 146), (38, 140, 144, 40), (140, 139, 143, 144), (139, 138, 142, 143), (138, 137, 141, 142), (36, 136, 140, 38), (136, 135, 139, 140), (135, 134, 138, 139), (134, 133, 137, 138), (34, 132, 136, 36), (132, 131, 135, 136), (131, 130, 134, 135), (130, 129, 133, 134), (32, 128, 132, 34), (128, 127, 131, 132), (127, 126, 130, 131), (126, 125, 129, 130), (30, 124, 128, 32), (124, 123, 127, 128), (123, 122, 126, 127), (122, 121, 125, 126), (28, 120, 124, 30), (120, 119, 123, 124), (119, 118, 122, 123), (118, 117, 121, 122), (26, 116, 120, 28), (116, 115, 119, 120), (115, 114, 118, 119), (114, 113, 117, 118), (24, 112, 116, 26), (112, 111, 115, 116), (111, 110, 114, 115), (110, 109, 113, 114), (22, 108, 112, 24), (108, 107, 111, 112), (107, 106, 110, 111), (106, 105, 109, 110), (20, 104, 108, 22), (104, 103, 107, 108), (103, 102, 106, 107), (102, 101, 105, 106), (18, 100, 104, 20), (99, 98, 102, 103), (16, 96, 100, 18), (95, 94, 98, 99), (14, 92, 96, 16), (92, 91, 95, 96), (91, 90, 94, 95), (90, 89, 93, 94), (12, 88, 92, 14), (88, 87, 91, 92), (87, 86, 90, 91), (86, 85, 89, 90), (10, 84, 88, 12), (84, 83, 87, 88), (83, 82, 86, 87), (82, 81, 85, 86), (8, 80, 84, 10), (80, 79, 83, 84), (79, 78, 82, 83), (78, 77, 81, 82), (6, 76, 80, 8), (76, 75, 79, 80), (75, 74, 78, 79), (74, 73, 77, 78), (4, 72, 76, 6), (72, 71, 75, 76), (71, 70, 74, 75), (70, 69, 73, 74), (2, 1, 72, 4), (1, 66, 71, 72), (66, 67, 70, 71), (67, 68, 69, 70), (193, 197, 200, 196), (194, 198, 197, 193), (195, 199, 198, 194), (196, 200, 199, 195), (197, 201, 204, 200), (198, 202, 201, 197), (199, 203, 202, 198), (200, 204, 203, 199), (201, 205, 208, 204), (202, 206, 205, 201), (203, 207, 206, 202), (204, 208, 207, 203), (205, 209, 212, 208), (206, 210, 209, 205), (207, 211, 210, 206), (208, 212, 211, 207), (209, 213, 216, 212), (210, 214, 213, 209), (211, 215, 214, 210), (212, 216, 215, 211), (213, 217, 220, 216), (214, 218, 217, 213), (215, 219, 218, 214), (216, 220, 219, 215), (217, 221, 224, 220), (218, 222, 221, 217), (219, 223, 222, 218), (220, 224, 223, 219), (221, 225, 228, 224), (222, 226, 225, 221), (223, 227, 226, 222), (224, 228, 227, 223), (225, 229, 232, 228), (226, 230, 229, 225), (227, 231, 230, 226), (228, 232, 231, 227), (229, 233, 236, 232), (230, 234, 233, 229), (231, 235, 234, 230), (232, 236, 235, 231), (233, 237, 240, 236), (234, 238, 237, 233), (235, 239, 238, 234), (236, 240, 239, 235), (237, 241, 244, 240), (238, 242, 241, 237), (239, 243, 242, 238), (240, 244, 243, 239), (241, 245, 248, 244), (242, 246, 245, 241), (243, 247, 246, 242), (244, 248, 247, 243), (245, 249, 252, 248), (246, 250, 249, 245), (247, 251, 250, 246), (248, 252, 251, 247), (249, 253, 256, 252), (250, 254, 253, 249), (251, 255, 254, 250), (252, 256, 255, 251), (253, 257, 260, 256), (254, 258, 257, 253), (255, 259, 258, 254), (256, 260, 259, 255), (257, 261, 264, 260), (258, 262, 261, 257), (259, 263, 262, 258), (260, 264, 263, 259), (261, 265, 268, 264), (262, 266, 265, 261), (263, 267, 266, 262), (264, 268, 267, 263), (265, 269, 272, 268), (266, 270, 269, 265), (267, 271, 270, 266), (268, 272, 271, 267), (269, 273, 276, 272), (270, 274, 273, 269), (271, 275, 274, 270), (272, 276, 275, 271), (273, 277, 280, 276), (274, 278, 277, 273), (275, 279, 278, 274), (276, 280, 279, 275), (277, 281, 284, 280), (278, 282, 281, 277), (279, 283, 282, 278), (280, 284, 283, 279), (281, 285, 288, 284), (282, 286, 285, 281), (283, 287, 286, 282), (284, 288, 287, 283), (285, 289, 292, 288), (286, 290, 289, 285), (287, 291, 290, 286), (288, 292, 291, 287), (289, 293, 296, 292), (290, 294, 293, 289), (291, 295, 294, 290), (292, 296, 295, 291), (293, 297, 300, 296), (294, 298, 297, 293), (295, 299, 298, 294), (296, 300, 299, 295), (297, 301, 304, 300), (298, 302, 301, 297), (299, 303, 302, 298), (300, 304, 303, 299), (301, 305, 308, 304), (302, 306, 305, 301), (303, 307, 306, 302), (304, 308, 307, 303), (305, 309, 312, 308), (306, 310, 309, 305), (307, 311, 310, 306), (308, 312, 311, 307), (309, 313, 316, 312), (310, 314, 313, 309), (311, 315, 314, 310), (312, 316, 315, 311), (313, 317, 320, 316), (314, 318, 317, 313), (315, 319, 318, 314), (316, 320, 319, 315), (317, 321, 324, 320), (318, 322, 321, 317), (319, 323, 322, 318), (320, 324, 323, 319), (321, 325, 328, 324), (322, 326, 325, 321), (323, 327, 326, 322), (324, 328, 327, 323), (325, 329, 332, 328), (326, 330, 329, 325), (327, 331, 330, 326), (328, 332, 331, 327), (329, 333, 336, 332), (330, 334, 333, 329), (331, 335, 334, 330), (332, 336, 335, 331), (333, 337, 340, 336), (334, 338, 337, 333), (335, 339, 338, 334), (336, 340, 339, 335), (337, 341, 344, 340), (338, 342, 341, 337), (339, 343, 342, 338), (340, 344, 343, 339), (341, 345, 348, 344), (342, 346, 345, 341), (343, 347, 346, 342), (344, 348, 347, 343), (345, 349, 352, 348), (346, 350, 349, 345), (347, 351, 350, 346), (348, 352, 351, 347), (349, 353, 356, 352), (350, 354, 353, 349), (351, 355, 354, 350), (352, 356, 355, 351), (353, 357, 360, 356), (354, 358, 357, 353), (355, 359, 358, 354), (356, 360, 359, 355), (357, 361, 364, 360), (358, 362, 361, 357), (359, 363, 362, 358), (360, 364, 363, 359), (361, 365, 368, 364), (362, 366, 365, 361), (363, 367, 366, 362), (364, 368, 367, 363), (365, 369, 372, 368), (366, 370, 369, 365), (367, 371, 370, 366), (368, 372, 371, 367), (369, 373, 376, 372), (370, 374, 373, 369), (371, 375, 374, 370), (372, 376, 375, 371), (373, 377, 380, 376), (374, 378, 377, 373), (375, 379, 378, 374), (376, 380, 379, 375), (377, 381, 384, 380), (378, 382, 381, 377), (379, 383, 382, 378), (380, 384, 383, 379), (102, 195, 194, 97, 101), (98, 196, 195, 102), (93, 97, 194, 193, 94), (98, 94, 193, 196), (103, 104, 383, 384, 99), (95, 99, 384, 381, 96), (104, 100, 382, 383), (100, 96, 381, 382), (415, 416, 480, 479), (29, 27, 429, 430), (388, 389, 453, 452), (414, 415, 479, 478), (39, 37, 434, 435), (387, 388, 452, 451), (413, 414, 478, 477), (386, 387, 451, 450), (49, 47, 439, 440), (7, 5, 418, 419), (412, 413, 477, 476), (385, 386, 450, 449), (59, 57, 444, 445), (411, 412, 476, 475), (17, 15, 423, 424), (410, 411, 475, 474), (27, 25, 428, 429), (409, 410, 474, 473), (37, 35, 433, 434), (408, 409, 473, 472), (47, 45, 438, 439), (407, 408, 472, 471), (57, 55, 443, 444), (5, 3, 417, 418), (406, 407, 471, 470), (15, 13, 422, 423), (405, 406, 470, 469), (25, 23, 427, 428), (404, 405, 469, 468), (35, 33, 432, 433), (403, 404, 468, 467), (3, 65, 448, 417), (462, 463, 527, 526), (436, 435, 499, 500), (461, 462, 526, 525), (435, 434, 498, 499), (460, 461, 525, 524), (434, 433, 497, 498), (459, 460, 524, 523), (433, 432, 496, 497), (458, 459, 523, 522), (432, 431, 495, 496), (457, 458, 522, 521), (431, 430, 494, 495), (456, 457, 521, 520), (430, 429, 493, 494), (455, 456, 520, 519), (429, 428, 492, 493), (454, 455, 519, 518), (480, 449, 513, 544), (428, 427, 491, 492), (453, 454, 518, 517), (479, 480, 544, 543), (427, 426, 490, 491), (452, 453, 517, 516), (478, 479, 543, 542), (426, 425, 489, 490), (451, 452, 516, 515), (477, 478, 542, 541), (425, 424, 488, 489), (450, 451, 515, 514), (476, 477, 541, 540), (424, 423, 487, 488), (449, 450, 514, 513), (389, 390, 454, 453), (19, 17, 424, 425), (416, 385, 449, 480), (61, 59, 445, 446), (390, 391, 455, 454), (9, 7, 419, 420), (51, 49, 440, 441), (391, 392, 456, 455), (392, 393, 457, 456), (41, 39, 435, 436), (393, 394, 458, 457), (31, 29, 430, 431), (394, 395, 459, 458), (21, 19, 425, 426), (63, 61, 446, 447), (395, 396, 460, 459), (11, 9, 420, 421), (53, 51, 441, 442), (396, 397, 461, 460), (397, 398, 462, 461), (43, 41, 436, 437), (398, 399, 463, 462), (33, 31, 431, 432), (399, 400, 464, 463), (23, 21, 426, 427), (65, 63, 447, 448), (400, 401, 465, 464), (13, 11, 421, 422), (55, 53, 442, 443), (401, 402, 466, 465), (402, 403, 467, 466), (45, 43, 437, 438), (505, 504, 568, 569), (530, 531, 595, 594), (504, 503, 567, 568), (529, 530, 594, 593), (503, 502, 566, 567), (528, 529, 593, 592), (502, 501, 565, 566), (527, 528, 592, 591), (501, 500, 564, 565), (526, 527, 591, 590), (500, 499, 563, 564), (525, 526, 590, 589), (499, 498, 562, 563), (524, 525, 589, 588), (498, 497, 561, 562), (523, 524, 588, 587), (497, 496, 560, 561), (522, 523, 587, 586), (496, 495, 559, 560), (521, 522, 586, 585), (495, 494, 558, 559), (520, 521, 585, 584), (494, 493, 557, 558), (519, 520, 584, 583), (493, 492, 556, 557), (518, 519, 583, 582), (544, 513, 577, 608), (492, 491, 555, 556), (517, 518, 582, 581), (543, 544, 608, 607), (491, 490, 554, 555), (516, 517, 581, 580), (437, 436, 500, 501), (463, 464, 528, 527), (438, 437, 501, 502), (464, 465, 529, 528), (439, 438, 502, 503), (465, 466, 530, 529), (440, 439, 503, 504), (466, 467, 531, 530), (441, 440, 504, 505), (467, 468, 532, 531), (442, 441, 505, 506), (468, 469, 533, 532), (443, 442, 506, 507), (469, 470, 534, 533), (444, 443, 507, 508), (418, 417, 481, 482), (470, 471, 535, 534), (445, 444, 508, 509), (419, 418, 482, 483), (471, 472, 536, 535), (446, 445, 509, 510), (420, 419, 483, 484), (472, 473, 537, 536), (447, 446, 510, 511), (421, 420, 484, 485), (473, 474, 538, 537), (448, 447, 511, 512), (422, 421, 485, 486), (474, 475, 539, 538), (417, 448, 512, 481), (423, 422, 486, 487), (475, 476, 540, 539), (598, 599, 663, 662), (546, 545, 609, 610), (572, 571, 635, 636), (597, 598, 662, 661), (571, 570, 634, 635), (596, 597, 661, 660), (570, 569, 633, 634), (595, 596, 660, 659), (569, 568, 632, 633), (594, 595, 659, 658), (568, 567, 631, 632), (593, 594, 658, 657), (567, 566, 630, 631), (592, 593, 657, 656), (566, 565, 629, 630), (591, 592, 656, 655), (565, 564, 628, 629), (590, 591, 655, 654), (564, 563, 627, 628), (589, 590, 654, 653), (563, 562, 626, 627), (588, 589, 653, 652), (562, 561, 625, 626), (587, 588, 652, 651), (561, 560, 624, 625), (586, 587, 651, 650), (560, 559, 623, 624), (585, 586, 650, 649), (559, 558, 622, 623), (584, 585, 649, 648), (558, 557, 621, 622), (583, 584, 648, 647), (531, 532, 596, 595), (506, 505, 569, 570), (532, 533, 597, 596), (507, 506, 570, 571), (533, 534, 598, 597), (508, 507, 571, 572), (482, 481, 545, 546), (534, 535, 599, 598), (509, 508, 572, 573), (483, 482, 546, 547), (535, 536, 600, 599), (510, 509, 573, 574), (484, 483, 547, 548), (536, 537, 601, 600), (511, 510, 574, 575), (485, 484, 548, 549), (537, 538, 602, 601), (512, 511, 575, 576), (486, 485, 549, 550), (538, 539, 603, 602), (481, 512, 576, 545), (487, 486, 550, 551), (539, 540, 604, 603), (513, 514, 578, 577), (488, 487, 551, 552), (540, 541, 605, 604), (514, 515, 579, 578), (489, 488, 552, 553), (541, 542, 606, 605), (515, 516, 580, 579), (490, 489, 553, 554), (542, 543, 607, 606), (664, 665, 729, 728), (612, 611, 675, 676), (638, 637, 701, 702), (663, 664, 728, 727), (611, 610, 674, 675), (637, 636, 700, 701), (662, 663, 727, 726), (610, 609, 673, 674), (636, 635, 699, 700), (661, 662, 726, 725), (635, 634, 698, 699), (660, 661, 725, 724), (634, 633, 697, 698), (659, 660, 724, 723), (633, 632, 696, 697), (658, 659, 723, 722), (632, 631, 695, 696), (657, 658, 722, 721), (631, 630, 694, 695), (656, 657, 721, 720), (630, 629, 693, 694), (655, 656, 720, 719), (629, 628, 692, 693), (654, 655, 719, 718), (628, 627, 691, 692), (653, 654, 718, 717), (627, 626, 690, 691), (652, 653, 717, 716), (626, 625, 689, 690), (651, 652, 716, 715), (625, 624, 688, 689), (650, 651, 715, 714), (573, 572, 636, 637), (547, 546, 610, 611), (599, 600, 664, 663), (574, 573, 637, 638), (548, 547, 611, 612), (600, 601, 665, 664), (575, 574, 638, 639), (549, 548, 612, 613), (601, 602, 666, 665), (576, 575, 639, 640), (550, 549, 613, 614), (602, 603, 667, 666), (545, 576, 640, 609), (551, 550, 614, 615), (603, 604, 668, 667), (577, 578, 642, 641), (552, 551, 615, 616), (604, 605, 669, 668), (578, 579, 643, 642), (553, 552, 616, 617), (605, 606, 670, 669), (579, 580, 644, 643), (554, 553, 617, 618), (606, 607, 671, 670), (580, 581, 645, 644), (555, 554, 618, 619), (607, 608, 672, 671), (581, 582, 646, 645), (556, 555, 619, 620), (608, 577, 641, 672), (582, 583, 647, 646), (557, 556, 620, 621), (730, 731, 795, 794), (678, 677, 741, 742), (704, 703, 767, 768), (729, 730, 794, 793), (677, 676, 740, 741), (703, 702, 766, 767), (728, 729, 793, 792), (676, 675, 739, 740), (702, 701, 765, 766), (727, 728, 792, 791), (675, 674, 738, 739), (701, 700, 764, 765), (726, 727, 791, 790), (674, 673, 737, 738), (700, 699, 763, 764), (725, 726, 790, 789), (699, 698, 762, 763), (724, 725, 789, 788), (698, 697, 761, 762), (723, 724, 788, 787), (697, 696, 760, 761), (722, 723, 787, 786), (696, 695, 759, 760), (721, 722, 786, 785), (695, 694, 758, 759), (720, 721, 785, 784), (694, 693, 757, 758), (719, 720, 784, 783), (693, 692, 756, 757), (718, 719, 783, 782), (692, 691, 755, 756), (717, 718, 782, 781), (639, 638, 702, 703), (613, 612, 676, 677), (665, 666, 730, 729), (640, 639, 703, 704), (614, 613, 677, 678), (666, 667, 731, 730), (609, 640, 704, 673), (615, 614, 678, 679), (667, 668, 732, 731), (641, 642, 706, 705), (616, 615, 679, 680), (668, 669, 733, 732), (642, 643, 707, 706), (617, 616, 680, 681), (669, 670, 734, 733), (643, 644, 708, 707), (618, 617, 681, 682), (670, 671, 735, 734), (644, 645, 709, 708), (619, 618, 682, 683), (671, 672, 736, 735), (645, 646, 710, 709), (620, 619, 683, 684), (672, 641, 705, 736), (646, 647, 711, 710), (621, 620, 684, 685), (647, 648, 712, 711), (622, 621, 685, 686), (648, 649, 713, 712), (623, 622, 686, 687), (649, 650, 714, 713), (624, 623, 687, 688), (796, 797, 861, 860), (744, 743, 807, 808), (769, 770, 834, 833), (795, 796, 860, 859), (743, 742, 806, 807), (737, 768, 832, 801), (794, 795, 859, 858), (742, 741, 805, 806), (768, 767, 831, 832), (793, 794, 858, 857), (741, 740, 804, 805), (767, 766, 830, 831), (792, 793, 857, 856), (740, 739, 803, 804), (766, 765, 829, 830), (791, 792, 856, 855), (739, 738, 802, 803), (765, 764, 828, 829), (790, 791, 855, 854), (738, 737, 801, 802), (764, 763, 827, 828), (789, 790, 854, 853), (763, 762, 826, 827), (788, 789, 853, 852), (762, 761, 825, 826), (787, 788, 852, 851), (761, 760, 824, 825), (786, 787, 851, 850), (760, 759, 823, 824), (785, 786, 850, 849), (759, 758, 822, 823), (784, 785, 849, 848), (673, 704, 768, 737), (679, 678, 742, 743), (731, 732, 796, 795), (705, 706, 770, 769), (680, 679, 743, 744), (732, 733, 797, 796), (706, 707, 771, 770), (681, 680, 744, 745), (733, 734, 798, 797), (707, 708, 772, 771), (682, 681, 745, 746), (734, 735, 799, 798), (708, 709, 773, 772), (683, 682, 746, 747), (735, 736, 800, 799), (709, 710, 774, 773), (684, 683, 747, 748), (736, 705, 769, 800), (710, 711, 775, 774), (685, 684, 748, 749), (711, 712, 776, 775), (686, 685, 749, 750), (712, 713, 777, 776), (687, 686, 750, 751), (713, 714, 778, 777), (688, 687, 751, 752), (714, 715, 779, 778), (689, 688, 752, 753), (715, 716, 780, 779), (690, 689, 753, 754), (716, 717, 781, 780), (691, 690, 754, 755), (836, 837, 901, 900), (810, 809, 873, 874), (862, 863, 927, 926), (835, 836, 900, 899), (809, 808, 872, 873), (861, 862, 926, 925), (834, 835, 899, 898), (808, 807, 871, 872), (860, 861, 925, 924), (833, 834, 898, 897), (807, 806, 870, 871), (859, 860, 924, 923), (801, 832, 896, 865), (806, 805, 869, 870), (858, 859, 923, 922), (832, 831, 895, 896), (805, 804, 868, 869), (857, 858, 922, 921), (831, 830, 894, 895), (804, 803, 867, 868), (856, 857, 921, 920), (830, 829, 893, 894), (803, 802, 866, 867), (855, 856, 920, 919), (829, 828, 892, 893), (802, 801, 865, 866), (854, 855, 919, 918), (828, 827, 891, 892), (853, 854, 918, 917), (827, 826, 890, 891), (852, 853, 917, 916), (826, 825, 889, 890), (770, 771, 835, 834), (745, 744, 808, 809), (797, 798, 862, 861), (771, 772, 836, 835), (746, 745, 809, 810), (798, 799, 863, 862), (772, 773, 837, 836), (747, 746, 810, 811), (799, 800, 864, 863), (773, 774, 838, 837), (748, 747, 811, 812), (800, 769, 833, 864), (774, 775, 839, 838), (749, 748, 812, 813), (775, 776, 840, 839), (750, 749, 813, 814), (776, 777, 841, 840), (751, 750, 814, 815), (777, 778, 842, 841), (752, 751, 815, 816), (778, 779, 843, 842), (753, 752, 816, 817), (779, 780, 844, 843), (754, 753, 817, 818), (780, 781, 845, 844), (755, 754, 818, 819), (781, 782, 846, 845), (756, 755, 819, 820), (782, 783, 847, 846), (757, 756, 820, 821), (783, 784, 848, 847), (758, 757, 821, 822), (916, 917, 929), (890, 889, 929), (915, 916, 929), (889, 888, 929), (914, 915, 929), (888, 887, 929), (913, 914, 929), (887, 886, 929), (912, 913, 929), (886, 885, 929), (911, 912, 929), (885, 884, 929), (910, 911, 929), (884, 883, 929), (909, 910, 929), (883, 882, 929), (908, 909, 929), (882, 881, 929), (907, 908, 929), (881, 880, 929), (906, 907, 929), (880, 879, 929), (905, 906, 929), (879, 878, 929), (904, 905, 929), (878, 877, 929), (903, 904, 929), (877, 876, 929), (902, 903, 929), (928, 897, 929), (876, 875, 929), (901, 902, 929), (863, 864, 928, 927), (811, 810, 874, 875), (837, 838, 902, 901), (864, 833, 897, 928), (812, 811, 875, 876), (838, 839, 903, 902), (813, 812, 876, 877), (839, 840, 904, 903), (814, 813, 877, 878), (840, 841, 905, 904), (815, 814, 878, 879), (841, 842, 906, 905), (816, 815, 879, 880), (842, 843, 907, 906), (817, 816, 880, 881), (843, 844, 908, 907), (818, 817, 881, 882), (844, 845, 909, 908), (819, 818, 882, 883), (845, 846, 910, 909), (820, 819, 883, 884), (846, 847, 911, 910), (821, 820, 884, 885), (847, 848, 912, 911), (822, 821, 885, 886), (848, 849, 913, 912), (823, 822, 886, 887), (849, 850, 914, 913), (824, 823, 887, 888), (850, 851, 915, 914), (825, 824, 888, 889), (851, 852, 916, 915), (891, 890, 929), (917, 918, 929), (892, 891, 929), (866, 865, 929), (918, 919, 929), (893, 892, 929), (867, 866, 929), (919, 920, 929), (894, 893, 929), (868, 867, 929), (920, 921, 929), (895, 894, 929), (869, 868, 929), (921, 922, 929), (896, 895, 929), (870, 869, 929), (922, 923, 929), (865, 896, 929), (871, 870, 929), (923, 924, 929), (897, 898, 929), (872, 871, 929), (924, 925, 929), (898, 899, 929), (873, 872, 929), (925, 926, 929), (899, 900, 929), (874, 873, 929), (926, 927, 929), (900, 901, 929), (875, 874, 929), (927, 928, 929)])
me_cylinder.polygons.foreach_set('use_smooth', [True] * 960)
me_cylinder.materials.append(mat_material_001)
me_cylinder.use_remesh_preserve_volume = False
me_cylinder.use_remesh_preserve_attributes = False
me_cylinder.use_mirror_vertex_groups = False
me_cylinder.update()

# ---- objects
ob_plane_001 = bpy.data.objects.new('Plane.001', me_plane_001)
ob_camera = bpy.data.objects.new('Camera', cam_camera)
ob_plane = bpy.data.objects.new('Plane', me_plane)
ob_cylinder = bpy.data.objects.new('Cylinder', me_cylinder)

# ---- transforms, parenting, visibility, modifiers, constraints
ob_plane_001.location = (1.912, -22.11, 9.831)
ob_plane_001.rotation_euler = (-2.484, 0.4721, -1.06)
ob_plane_001.scale = (5.001, 5.001, 2.777e+04)
ob_plane_001.lineart.crease_threshold = 0.0
ob_camera.location = (1.076, -21.03, 9.244)
ob_camera.rotation_euler = (1.164, -8.789e-17, 1.814e-17)
ob_camera.scale = (1.0, 1.0, 1.0)
ob_camera.lineart.crease_threshold = 0.0
ob_plane.location = (0.002353, 0.003582, -2.617)
ob_plane.scale = (7.831, 7.831, 7.831)
ob_plane.lineart.crease_threshold = 0.0
ob_cylinder.location = (0.0, 0.0, 0.3831)
ob_cylinder.scale = (2.993, 2.993, 2.993)
ob_cylinder.lineart.crease_threshold = 0.0
_m = ob_cylinder.modifiers.new('Subsurf', 'SUBSURF')
_m.uv_smooth = 'PRESERVE_CORNERS'
_m.quality = 2
_m.levels = 0
_m.show_only_control_edges = False
_m = ob_cylinder.modifiers.new('Subsurf.001', 'SUBSURF')
_m.uv_smooth = 'PRESERVE_CORNERS'
_m.levels = 3
_m.render_levels = 3
_m.show_only_control_edges = False
_m.use_creases = False

# ---- collection membership
col_collection_1.objects.link(ob_plane_001)
col_collection_1.objects.link(ob_camera)
col_collection_1.objects.link(ob_plane)
col_collection_1.objects.link(ob_cylinder)

# ---- scene / render settings (as saved in the file)
scene.camera = ob_camera
scene.frame_start = 1; scene.frame_end = 250; scene.frame_set(4)
scene.render.engine = 'CYCLES'
scene.render.resolution_percentage = 50
scene.render.dither_intensity = 0.0
scene.cycles.use_denoising = False
scene.cycles.samples = 128
scene.cycles.sampling_pattern = 'TABULATED_SOBOL'
scene.cycles.use_adaptive_sampling = False
scene.cycles.use_light_tree = False
scene.cycles.blur_glossy = 0.0
scene.cycles.sample_clamp_indirect = 0.0
scene.view_settings.view_transform = 'Standard'
bpy.context.view_layer.update()
